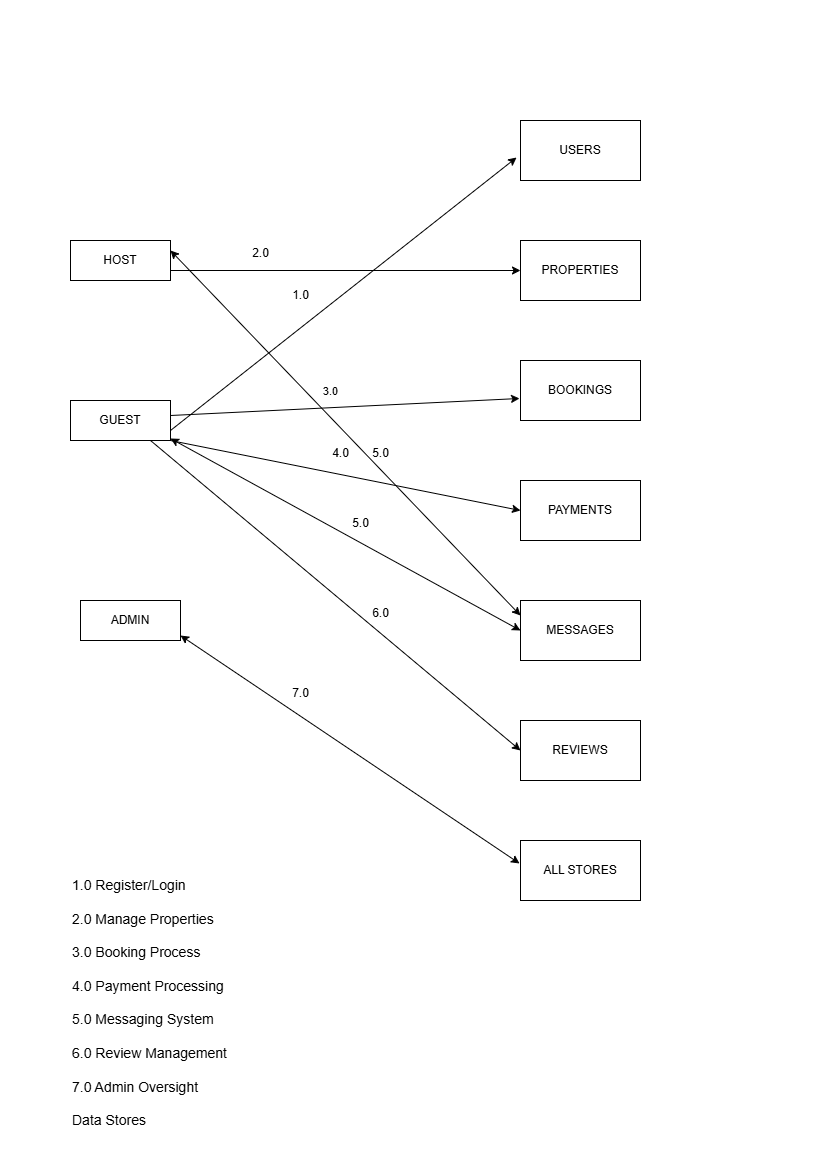

The diagram above was exported from draw.io. Its source (the exported page's mxGraphModel, read from the mxfile embedded in the PNG):
<mxGraphModel dx="1426" dy="743" grid="1" gridSize="10" guides="1" tooltips="1" connect="1" arrows="1" fold="1" page="1" pageScale="1" pageWidth="827" pageHeight="1169" math="0" shadow="0">
  <root>
    <mxCell id="0" />
    <mxCell id="1" parent="0" />
    <mxCell id="_fiTDJbO8GlDWae9QhMU-1" value="HOST" style="whiteSpace=wrap;html=1;align=center;" vertex="1" parent="1">
      <mxGeometry x="70" y="240" width="100" height="40" as="geometry" />
    </mxCell>
    <mxCell id="_fiTDJbO8GlDWae9QhMU-2" value="GUEST" style="whiteSpace=wrap;html=1;align=center;" vertex="1" parent="1">
      <mxGeometry x="70" y="400" width="100" height="40" as="geometry" />
    </mxCell>
    <mxCell id="_fiTDJbO8GlDWae9QhMU-3" value="ADMIN" style="whiteSpace=wrap;html=1;align=center;" vertex="1" parent="1">
      <mxGeometry x="80" y="600" width="100" height="40" as="geometry" />
    </mxCell>
    <mxCell id="_fiTDJbO8GlDWae9QhMU-4" value="USERS" style="whiteSpace=wrap;html=1;" vertex="1" parent="1">
      <mxGeometry x="520" y="120" width="120" height="60" as="geometry" />
    </mxCell>
    <mxCell id="_fiTDJbO8GlDWae9QhMU-5" value="PROPERTIES" style="whiteSpace=wrap;html=1;" vertex="1" parent="1">
      <mxGeometry x="520" y="240" width="120" height="60" as="geometry" />
    </mxCell>
    <mxCell id="_fiTDJbO8GlDWae9QhMU-6" value="BOOKINGS" style="whiteSpace=wrap;html=1;" vertex="1" parent="1">
      <mxGeometry x="520" y="360" width="120" height="60" as="geometry" />
    </mxCell>
    <mxCell id="_fiTDJbO8GlDWae9QhMU-7" value="PAYMENTS" style="whiteSpace=wrap;html=1;" vertex="1" parent="1">
      <mxGeometry x="520" y="480" width="120" height="60" as="geometry" />
    </mxCell>
    <mxCell id="_fiTDJbO8GlDWae9QhMU-8" value="MESSAGES" style="whiteSpace=wrap;html=1;" vertex="1" parent="1">
      <mxGeometry x="520" y="600" width="120" height="60" as="geometry" />
    </mxCell>
    <mxCell id="_fiTDJbO8GlDWae9QhMU-9" value="REVIEWS" style="whiteSpace=wrap;html=1;" vertex="1" parent="1">
      <mxGeometry x="520" y="720" width="120" height="60" as="geometry" />
    </mxCell>
    <mxCell id="_fiTDJbO8GlDWae9QhMU-10" value="ALL STORES" style="whiteSpace=wrap;html=1;" vertex="1" parent="1">
      <mxGeometry x="520" y="840" width="120" height="60" as="geometry" />
    </mxCell>
    <mxCell id="_fiTDJbO8GlDWae9QhMU-11" value="" style="endArrow=classic;html=1;rounded=0;entryX=-0.033;entryY=0.617;entryDx=0;entryDy=0;entryPerimeter=0;" edge="1" parent="1" target="_fiTDJbO8GlDWae9QhMU-4">
      <mxGeometry width="50" height="50" relative="1" as="geometry">
        <mxPoint x="170" y="430" as="sourcePoint" />
        <mxPoint x="220" y="380" as="targetPoint" />
      </mxGeometry>
    </mxCell>
    <mxCell id="_fiTDJbO8GlDWae9QhMU-12" value="1.0" style="text;html=1;align=center;verticalAlign=middle;resizable=0;points=[];autosize=1;strokeColor=none;fillColor=none;" vertex="1" parent="1">
      <mxGeometry x="280" y="280" width="40" height="30" as="geometry" />
    </mxCell>
    <mxCell id="_fiTDJbO8GlDWae9QhMU-14" value="" style="endArrow=classic;html=1;rounded=0;entryX=0;entryY=0.5;entryDx=0;entryDy=0;" edge="1" parent="1" target="_fiTDJbO8GlDWae9QhMU-5">
      <mxGeometry width="50" height="50" relative="1" as="geometry">
        <mxPoint x="170" y="270" as="sourcePoint" />
        <mxPoint x="220" y="220" as="targetPoint" />
      </mxGeometry>
    </mxCell>
    <mxCell id="_fiTDJbO8GlDWae9QhMU-15" value="2.0" style="text;html=1;align=center;verticalAlign=middle;resizable=0;points=[];autosize=1;strokeColor=none;fillColor=none;" vertex="1" parent="1">
      <mxGeometry x="240" y="238" width="40" height="30" as="geometry" />
    </mxCell>
    <mxCell id="_fiTDJbO8GlDWae9QhMU-16" value="" style="endArrow=classic;html=1;rounded=0;entryX=-0.008;entryY=0.633;entryDx=0;entryDy=0;entryPerimeter=0;" edge="1" parent="1" target="_fiTDJbO8GlDWae9QhMU-6">
      <mxGeometry width="50" height="50" relative="1" as="geometry">
        <mxPoint x="170" y="415" as="sourcePoint" />
        <mxPoint x="220" y="365" as="targetPoint" />
      </mxGeometry>
    </mxCell>
    <mxCell id="_fiTDJbO8GlDWae9QhMU-17" value="3.0" style="edgeLabel;html=1;align=center;verticalAlign=middle;resizable=0;points=[];" vertex="1" connectable="0" parent="_fiTDJbO8GlDWae9QhMU-16">
      <mxGeometry x="-0.4201" y="4" relative="1" as="geometry">
        <mxPoint x="59" y="-16" as="offset" />
      </mxGeometry>
    </mxCell>
    <mxCell id="_fiTDJbO8GlDWae9QhMU-18" value="" style="endArrow=classic;html=1;rounded=0;entryX=0;entryY=0.5;entryDx=0;entryDy=0;" edge="1" parent="1" target="_fiTDJbO8GlDWae9QhMU-7">
      <mxGeometry width="50" height="50" relative="1" as="geometry">
        <mxPoint x="170" y="440" as="sourcePoint" />
        <mxPoint x="220" y="390" as="targetPoint" />
      </mxGeometry>
    </mxCell>
    <mxCell id="_fiTDJbO8GlDWae9QhMU-19" value="4.0" style="text;html=1;align=center;verticalAlign=middle;resizable=0;points=[];autosize=1;strokeColor=none;fillColor=none;" vertex="1" parent="1">
      <mxGeometry x="320" y="438" width="40" height="30" as="geometry" />
    </mxCell>
    <mxCell id="_fiTDJbO8GlDWae9QhMU-20" value="" style="endArrow=classic;startArrow=classic;html=1;rounded=0;entryX=0;entryY=0.5;entryDx=0;entryDy=0;" edge="1" parent="1" target="_fiTDJbO8GlDWae9QhMU-8">
      <mxGeometry width="50" height="50" relative="1" as="geometry">
        <mxPoint x="170" y="438" as="sourcePoint" />
        <mxPoint x="220" y="388" as="targetPoint" />
      </mxGeometry>
    </mxCell>
    <mxCell id="_fiTDJbO8GlDWae9QhMU-21" value="" style="endArrow=classic;startArrow=classic;html=1;rounded=0;entryX=0;entryY=0.25;entryDx=0;entryDy=0;" edge="1" parent="1" target="_fiTDJbO8GlDWae9QhMU-8">
      <mxGeometry width="50" height="50" relative="1" as="geometry">
        <mxPoint x="170" y="250" as="sourcePoint" />
        <mxPoint x="220" y="200" as="targetPoint" />
      </mxGeometry>
    </mxCell>
    <mxCell id="_fiTDJbO8GlDWae9QhMU-22" value="5.0" style="text;html=1;align=center;verticalAlign=middle;resizable=0;points=[];autosize=1;strokeColor=none;fillColor=none;" vertex="1" parent="1">
      <mxGeometry x="340" y="508" width="40" height="30" as="geometry" />
    </mxCell>
    <mxCell id="_fiTDJbO8GlDWae9QhMU-23" value="5.0" style="text;html=1;align=center;verticalAlign=middle;resizable=0;points=[];autosize=1;strokeColor=none;fillColor=none;" vertex="1" parent="1">
      <mxGeometry x="360" y="438" width="40" height="30" as="geometry" />
    </mxCell>
    <mxCell id="_fiTDJbO8GlDWae9QhMU-24" value="" style="endArrow=classic;html=1;rounded=0;entryX=0;entryY=0.5;entryDx=0;entryDy=0;" edge="1" parent="1" target="_fiTDJbO8GlDWae9QhMU-9">
      <mxGeometry width="50" height="50" relative="1" as="geometry">
        <mxPoint x="150" y="440" as="sourcePoint" />
        <mxPoint x="200" y="390" as="targetPoint" />
      </mxGeometry>
    </mxCell>
    <mxCell id="_fiTDJbO8GlDWae9QhMU-25" value="" style="endArrow=classic;startArrow=classic;html=1;rounded=0;entryX=-0.008;entryY=0.383;entryDx=0;entryDy=0;entryPerimeter=0;" edge="1" parent="1" target="_fiTDJbO8GlDWae9QhMU-10">
      <mxGeometry width="50" height="50" relative="1" as="geometry">
        <mxPoint x="180" y="635" as="sourcePoint" />
        <mxPoint x="230" y="585" as="targetPoint" />
      </mxGeometry>
    </mxCell>
    <mxCell id="_fiTDJbO8GlDWae9QhMU-26" value="6.0" style="text;html=1;align=center;verticalAlign=middle;resizable=0;points=[];autosize=1;strokeColor=none;fillColor=none;" vertex="1" parent="1">
      <mxGeometry x="360" y="598" width="40" height="30" as="geometry" />
    </mxCell>
    <mxCell id="_fiTDJbO8GlDWae9QhMU-27" value="7.0" style="text;html=1;align=center;verticalAlign=middle;resizable=0;points=[];autosize=1;strokeColor=none;fillColor=none;" vertex="1" parent="1">
      <mxGeometry x="280" y="678" width="40" height="30" as="geometry" />
    </mxCell>
    <mxCell id="_fiTDJbO8GlDWae9QhMU-28" value="&lt;font style=&quot;font-size: 14px;&quot;&gt;1.0 Register/Login&lt;br&gt;&lt;br&gt;2.0 Manage Properties&lt;br&gt;&lt;br&gt;3.0 Booking Process&lt;br&gt;&lt;br&gt;4.0 Payment Processing&lt;br&gt;&lt;br&gt;5.0 Messaging System&lt;br&gt;&lt;br&gt;6.0 Review Management&lt;br&gt;&lt;br&gt;7.0 Admin Oversight&lt;br&gt;&lt;br&gt;Data Stores&lt;/font&gt;" style="text;whiteSpace=wrap;html=1;" vertex="1" parent="1">
      <mxGeometry x="70" y="870" width="170" height="240" as="geometry" />
    </mxCell>
  </root>
</mxGraphModel>